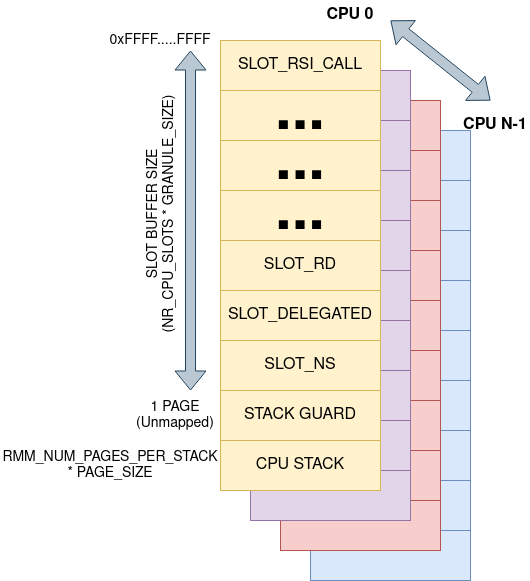

The diagram above was exported from draw.io. Its source (the exported page's mxGraphModel, read from the mxfile embedded in the PNG):
<mxGraphModel dx="1434" dy="886" grid="1" gridSize="10" guides="1" tooltips="1" connect="1" arrows="1" fold="1" page="1" pageScale="1" pageWidth="850" pageHeight="1100" math="0" shadow="0">
  <root>
    <mxCell id="0" />
    <mxCell id="1" parent="0" />
    <mxCell id="wS1rmMl9ZRPIkDlKR1BU-28" value="" style="rounded=0;whiteSpace=wrap;html=1;fillColor=#dae8fc;strokeColor=#6c8ebf;" parent="1" vertex="1">
      <mxGeometry x="440" y="300" width="160" height="50" as="geometry" />
    </mxCell>
    <mxCell id="wS1rmMl9ZRPIkDlKR1BU-29" value="" style="rounded=0;whiteSpace=wrap;html=1;fillColor=#dae8fc;strokeColor=#6c8ebf;" parent="1" vertex="1">
      <mxGeometry x="440" y="350" width="160" height="50" as="geometry" />
    </mxCell>
    <mxCell id="wS1rmMl9ZRPIkDlKR1BU-30" value="" style="rounded=0;whiteSpace=wrap;html=1;fillColor=#dae8fc;strokeColor=#6c8ebf;" parent="1" vertex="1">
      <mxGeometry x="440" y="400" width="160" height="50" as="geometry" />
    </mxCell>
    <mxCell id="wS1rmMl9ZRPIkDlKR1BU-31" value="" style="rounded=0;whiteSpace=wrap;html=1;fillColor=#dae8fc;strokeColor=#6c8ebf;" parent="1" vertex="1">
      <mxGeometry x="440" y="450" width="160" height="50" as="geometry" />
    </mxCell>
    <mxCell id="wS1rmMl9ZRPIkDlKR1BU-32" value="" style="rounded=0;whiteSpace=wrap;html=1;fillColor=#dae8fc;strokeColor=#6c8ebf;" parent="1" vertex="1">
      <mxGeometry x="440" y="500" width="160" height="50" as="geometry" />
    </mxCell>
    <mxCell id="wS1rmMl9ZRPIkDlKR1BU-33" value="" style="rounded=0;whiteSpace=wrap;html=1;fillColor=#dae8fc;strokeColor=#6c8ebf;" parent="1" vertex="1">
      <mxGeometry x="440" y="550" width="160" height="50" as="geometry" />
    </mxCell>
    <mxCell id="wS1rmMl9ZRPIkDlKR1BU-34" value="" style="rounded=0;whiteSpace=wrap;html=1;fillColor=#dae8fc;strokeColor=#6c8ebf;" parent="1" vertex="1">
      <mxGeometry x="440" y="600" width="160" height="50" as="geometry" />
    </mxCell>
    <mxCell id="wS1rmMl9ZRPIkDlKR1BU-35" value="" style="rounded=0;whiteSpace=wrap;html=1;fillColor=#dae8fc;strokeColor=#6c8ebf;" parent="1" vertex="1">
      <mxGeometry x="440" y="650" width="160" height="50" as="geometry" />
    </mxCell>
    <mxCell id="wS1rmMl9ZRPIkDlKR1BU-36" value="" style="rounded=0;whiteSpace=wrap;html=1;fillColor=#dae8fc;strokeColor=#6c8ebf;" parent="1" vertex="1">
      <mxGeometry x="440" y="700" width="160" height="50" as="geometry" />
    </mxCell>
    <mxCell id="wS1rmMl9ZRPIkDlKR1BU-19" value="" style="rounded=0;whiteSpace=wrap;html=1;fillColor=#f8cecc;strokeColor=#b85450;" parent="1" vertex="1">
      <mxGeometry x="410" y="270" width="160" height="50" as="geometry" />
    </mxCell>
    <mxCell id="wS1rmMl9ZRPIkDlKR1BU-20" value="" style="rounded=0;whiteSpace=wrap;html=1;fillColor=#f8cecc;strokeColor=#b85450;" parent="1" vertex="1">
      <mxGeometry x="410" y="320" width="160" height="50" as="geometry" />
    </mxCell>
    <mxCell id="wS1rmMl9ZRPIkDlKR1BU-21" value="" style="rounded=0;whiteSpace=wrap;html=1;fillColor=#f8cecc;strokeColor=#b85450;" parent="1" vertex="1">
      <mxGeometry x="410" y="370" width="160" height="50" as="geometry" />
    </mxCell>
    <mxCell id="wS1rmMl9ZRPIkDlKR1BU-22" value="" style="rounded=0;whiteSpace=wrap;html=1;fillColor=#f8cecc;strokeColor=#b85450;" parent="1" vertex="1">
      <mxGeometry x="410" y="420" width="160" height="50" as="geometry" />
    </mxCell>
    <mxCell id="wS1rmMl9ZRPIkDlKR1BU-23" value="" style="rounded=0;whiteSpace=wrap;html=1;fillColor=#f8cecc;strokeColor=#b85450;" parent="1" vertex="1">
      <mxGeometry x="410" y="470" width="160" height="50" as="geometry" />
    </mxCell>
    <mxCell id="wS1rmMl9ZRPIkDlKR1BU-24" value="" style="rounded=0;whiteSpace=wrap;html=1;fillColor=#f8cecc;strokeColor=#b85450;" parent="1" vertex="1">
      <mxGeometry x="410" y="520" width="160" height="50" as="geometry" />
    </mxCell>
    <mxCell id="wS1rmMl9ZRPIkDlKR1BU-25" value="" style="rounded=0;whiteSpace=wrap;html=1;fillColor=#f8cecc;strokeColor=#b85450;" parent="1" vertex="1">
      <mxGeometry x="410" y="570" width="160" height="50" as="geometry" />
    </mxCell>
    <mxCell id="wS1rmMl9ZRPIkDlKR1BU-26" value="" style="rounded=0;whiteSpace=wrap;html=1;fillColor=#f8cecc;strokeColor=#b85450;" parent="1" vertex="1">
      <mxGeometry x="410" y="620" width="160" height="50" as="geometry" />
    </mxCell>
    <mxCell id="wS1rmMl9ZRPIkDlKR1BU-27" value="" style="rounded=0;whiteSpace=wrap;html=1;fillColor=#f8cecc;strokeColor=#b85450;" parent="1" vertex="1">
      <mxGeometry x="410" y="670" width="160" height="50" as="geometry" />
    </mxCell>
    <mxCell id="wS1rmMl9ZRPIkDlKR1BU-10" value="" style="rounded=0;whiteSpace=wrap;html=1;fillColor=#e1d5e7;strokeColor=#9673a6;" parent="1" vertex="1">
      <mxGeometry x="380" y="240" width="160" height="50" as="geometry" />
    </mxCell>
    <mxCell id="wS1rmMl9ZRPIkDlKR1BU-11" value="" style="rounded=0;whiteSpace=wrap;html=1;fillColor=#e1d5e7;strokeColor=#9673a6;" parent="1" vertex="1">
      <mxGeometry x="380" y="290" width="160" height="50" as="geometry" />
    </mxCell>
    <mxCell id="wS1rmMl9ZRPIkDlKR1BU-12" value="" style="rounded=0;whiteSpace=wrap;html=1;fillColor=#e1d5e7;strokeColor=#9673a6;" parent="1" vertex="1">
      <mxGeometry x="380" y="340" width="160" height="50" as="geometry" />
    </mxCell>
    <mxCell id="wS1rmMl9ZRPIkDlKR1BU-13" value="" style="rounded=0;whiteSpace=wrap;html=1;fillColor=#e1d5e7;strokeColor=#9673a6;" parent="1" vertex="1">
      <mxGeometry x="380" y="390" width="160" height="50" as="geometry" />
    </mxCell>
    <mxCell id="wS1rmMl9ZRPIkDlKR1BU-14" value="" style="rounded=0;whiteSpace=wrap;html=1;fillColor=#e1d5e7;strokeColor=#9673a6;" parent="1" vertex="1">
      <mxGeometry x="380" y="440" width="160" height="50" as="geometry" />
    </mxCell>
    <mxCell id="wS1rmMl9ZRPIkDlKR1BU-15" value="" style="rounded=0;whiteSpace=wrap;html=1;fillColor=#e1d5e7;strokeColor=#9673a6;" parent="1" vertex="1">
      <mxGeometry x="380" y="490" width="160" height="50" as="geometry" />
    </mxCell>
    <mxCell id="wS1rmMl9ZRPIkDlKR1BU-16" value="" style="rounded=0;whiteSpace=wrap;html=1;fillColor=#e1d5e7;strokeColor=#9673a6;" parent="1" vertex="1">
      <mxGeometry x="380" y="540" width="160" height="50" as="geometry" />
    </mxCell>
    <mxCell id="wS1rmMl9ZRPIkDlKR1BU-17" value="" style="rounded=0;whiteSpace=wrap;html=1;fillColor=#e1d5e7;strokeColor=#9673a6;" parent="1" vertex="1">
      <mxGeometry x="380" y="590" width="160" height="50" as="geometry" />
    </mxCell>
    <mxCell id="wS1rmMl9ZRPIkDlKR1BU-18" value="" style="rounded=0;whiteSpace=wrap;html=1;fillColor=#e1d5e7;strokeColor=#9673a6;" parent="1" vertex="1">
      <mxGeometry x="380" y="640" width="160" height="50" as="geometry" />
    </mxCell>
    <mxCell id="wS1rmMl9ZRPIkDlKR1BU-1" value="&lt;font style=&quot;font-size: 16px;&quot;&gt;SLOT_RSI_CALL&lt;/font&gt;" style="rounded=0;whiteSpace=wrap;html=1;fillColor=#fff2cc;strokeColor=#d6b656;fontStyle=0" parent="1" vertex="1">
      <mxGeometry x="350" y="210" width="160" height="50" as="geometry" />
    </mxCell>
    <mxCell id="wS1rmMl9ZRPIkDlKR1BU-2" value="&lt;font style=&quot;font-size: 60px;&quot;&gt;&lt;b&gt;..&lt;font style=&quot;font-size: 60px;&quot;&gt;.&lt;/font&gt;&lt;/b&gt;&lt;/font&gt;" style="rounded=0;whiteSpace=wrap;html=1;fillColor=#fff2cc;strokeColor=#d6b656;" parent="1" vertex="1">
      <mxGeometry x="350" y="260" width="160" height="50" as="geometry" />
    </mxCell>
    <mxCell id="wS1rmMl9ZRPIkDlKR1BU-3" value="&lt;font style=&quot;font-size: 16px;&quot;&gt;SLOT_DELEGATED&lt;/font&gt;" style="rounded=0;whiteSpace=wrap;html=1;fillColor=#fff2cc;strokeColor=#d6b656;" parent="1" vertex="1">
      <mxGeometry x="350" y="460" width="160" height="50" as="geometry" />
    </mxCell>
    <mxCell id="wS1rmMl9ZRPIkDlKR1BU-4" value="&lt;b&gt;&lt;font style=&quot;font-size: 60px;&quot;&gt;...&lt;/font&gt;&lt;/b&gt;" style="rounded=0;whiteSpace=wrap;html=1;fillColor=#fff2cc;strokeColor=#d6b656;" parent="1" vertex="1">
      <mxGeometry x="350" y="360" width="160" height="50" as="geometry" />
    </mxCell>
    <mxCell id="wS1rmMl9ZRPIkDlKR1BU-5" value="&lt;font style=&quot;font-size: 16px;&quot;&gt;SLOT_RD&lt;/font&gt;" style="rounded=0;whiteSpace=wrap;html=1;fillColor=#fff2cc;strokeColor=#d6b656;" parent="1" vertex="1">
      <mxGeometry x="350" y="410" width="160" height="50" as="geometry" />
    </mxCell>
    <mxCell id="wS1rmMl9ZRPIkDlKR1BU-6" value="&lt;b&gt;&lt;font style=&quot;font-size: 60px;&quot;&gt;...&lt;/font&gt;&lt;/b&gt;" style="rounded=0;whiteSpace=wrap;html=1;fillColor=#fff2cc;strokeColor=#d6b656;" parent="1" vertex="1">
      <mxGeometry x="350" y="310" width="160" height="50" as="geometry" />
    </mxCell>
    <mxCell id="wS1rmMl9ZRPIkDlKR1BU-7" value="&lt;font style=&quot;font-size: 16px;&quot;&gt;SLOT_NS&lt;/font&gt;" style="rounded=0;whiteSpace=wrap;html=1;fillColor=#fff2cc;strokeColor=#d6b656;" parent="1" vertex="1">
      <mxGeometry x="350" y="510" width="160" height="50" as="geometry" />
    </mxCell>
    <mxCell id="wS1rmMl9ZRPIkDlKR1BU-8" value="&lt;font style=&quot;font-size: 16px;&quot;&gt;STACK GUARD&lt;/font&gt;" style="rounded=0;whiteSpace=wrap;html=1;fillColor=#fff2cc;strokeColor=#d6b656;" parent="1" vertex="1">
      <mxGeometry x="350" y="560" width="160" height="50" as="geometry" />
    </mxCell>
    <mxCell id="wS1rmMl9ZRPIkDlKR1BU-9" value="&lt;font style=&quot;font-size: 16px;&quot;&gt;CPU STACK&lt;/font&gt;" style="rounded=0;whiteSpace=wrap;html=1;fillColor=#fff2cc;strokeColor=#d6b656;" parent="1" vertex="1">
      <mxGeometry x="350" y="610" width="160" height="50" as="geometry" />
    </mxCell>
    <mxCell id="wS1rmMl9ZRPIkDlKR1BU-37" value="&lt;font style=&quot;font-size: 14px;&quot;&gt;0xFFFF.....FFFF&lt;/font&gt;" style="text;strokeColor=none;align=center;fillColor=none;html=1;verticalAlign=middle;whiteSpace=wrap;rounded=0;" parent="1" vertex="1">
      <mxGeometry x="240" y="190" width="100" height="40" as="geometry" />
    </mxCell>
    <mxCell id="wS1rmMl9ZRPIkDlKR1BU-38" value="&lt;div&gt;&lt;font style=&quot;font-size: 14px;&quot;&gt;1 PAGE&lt;/font&gt;&lt;/div&gt;&lt;div&gt;&lt;font style=&quot;font-size: 14px;&quot;&gt;(Unmapped)&lt;/font&gt;&lt;/div&gt;" style="text;strokeColor=none;align=center;fillColor=none;html=1;verticalAlign=middle;whiteSpace=wrap;rounded=0;" parent="1" vertex="1">
      <mxGeometry x="260" y="570" width="90" height="30" as="geometry" />
    </mxCell>
    <mxCell id="wS1rmMl9ZRPIkDlKR1BU-40" value="" style="shape=flexArrow;endArrow=classic;startArrow=classic;html=1;rounded=0;fillColor=#bac8d3;strokeColor=#23445d;" parent="1" edge="1">
      <mxGeometry width="100" height="100" relative="1" as="geometry">
        <mxPoint x="320" y="560" as="sourcePoint" />
        <mxPoint x="320" y="220" as="targetPoint" />
      </mxGeometry>
    </mxCell>
    <mxCell id="wS1rmMl9ZRPIkDlKR1BU-41" value="&lt;div style=&quot;font-size: 14px;&quot;&gt;&lt;font style=&quot;font-size: 14px;&quot;&gt;SLOT BUFFER SIZE&lt;/font&gt;&lt;/div&gt;&lt;div style=&quot;font-size: 14px;&quot;&gt;&lt;font style=&quot;font-size: 14px;&quot;&gt;(NR_CPU_SLOTS * GRANULE_SIZE)&lt;/font&gt;&lt;/div&gt;" style="edgeLabel;html=1;align=center;verticalAlign=middle;resizable=0;points=[];rotation=270;" parent="wS1rmMl9ZRPIkDlKR1BU-40" vertex="1" connectable="0">
      <mxGeometry x="0.0765" relative="1" as="geometry">
        <mxPoint x="-30" y="8" as="offset" />
      </mxGeometry>
    </mxCell>
    <mxCell id="wS1rmMl9ZRPIkDlKR1BU-42" value="&lt;font style=&quot;font-size: 14px;&quot;&gt;RMM_NUM_PAGES_PER_STACK * PAGE_SIZE&lt;/font&gt;" style="text;strokeColor=none;align=center;fillColor=none;html=1;verticalAlign=middle;whiteSpace=wrap;rounded=0;" parent="1" vertex="1">
      <mxGeometry x="130" y="620" width="220" height="30" as="geometry" />
    </mxCell>
    <mxCell id="wS1rmMl9ZRPIkDlKR1BU-44" value="" style="shape=flexArrow;endArrow=classic;startArrow=classic;html=1;rounded=0;fillColor=#bac8d3;strokeColor=#23445d;" parent="1" edge="1">
      <mxGeometry width="100" height="100" relative="1" as="geometry">
        <mxPoint x="520" y="190" as="sourcePoint" />
        <mxPoint x="620" y="270" as="targetPoint" />
      </mxGeometry>
    </mxCell>
    <mxCell id="wS1rmMl9ZRPIkDlKR1BU-45" value="&lt;b&gt;&lt;font style=&quot;font-size: 16px;&quot;&gt;CPU 0&lt;/font&gt;&lt;/b&gt;" style="text;strokeColor=none;align=center;fillColor=none;html=1;verticalAlign=middle;whiteSpace=wrap;rounded=0;" parent="1" vertex="1">
      <mxGeometry x="450" y="170" width="60" height="30" as="geometry" />
    </mxCell>
    <mxCell id="wS1rmMl9ZRPIkDlKR1BU-46" value="&lt;b&gt;&lt;font style=&quot;font-size: 16px;&quot;&gt;CPU N-1&lt;br&gt;&lt;/font&gt;&lt;/b&gt;" style="text;strokeColor=none;align=center;fillColor=none;html=1;verticalAlign=middle;whiteSpace=wrap;rounded=0;" parent="1" vertex="1">
      <mxGeometry x="590" y="280" width="70" height="30" as="geometry" />
    </mxCell>
  </root>
</mxGraphModel>